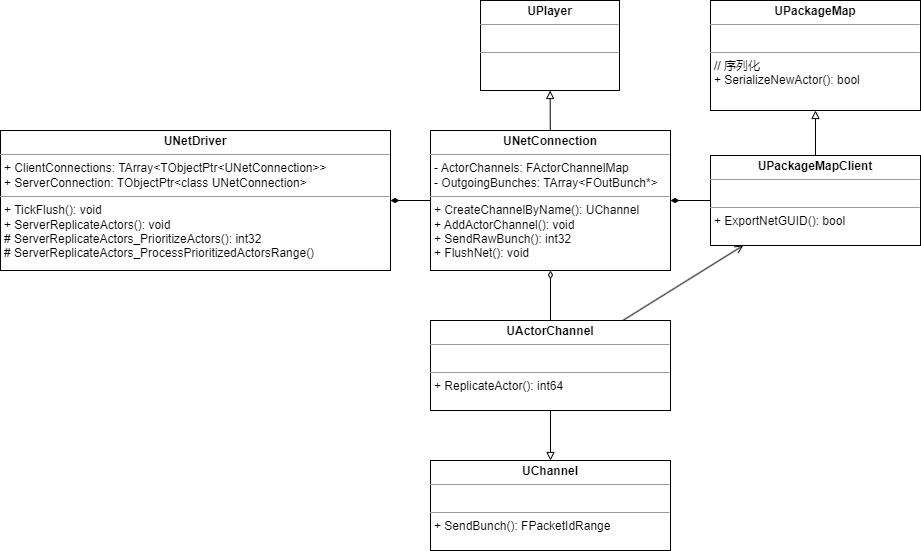

The diagram above was exported from draw.io. Its source (the exported page's mxGraphModel, read from the mxfile embedded in the PNG):
<mxGraphModel dx="2433" dy="889" grid="1" gridSize="10" guides="1" tooltips="1" connect="1" arrows="1" fold="1" page="1" pageScale="1" pageWidth="827" pageHeight="1169" background="none" math="0" shadow="1">
  <root>
    <mxCell id="0" />
    <mxCell id="1" parent="0" />
    <mxCell id="2" value="&lt;p style=&quot;margin:0px;margin-top:4px;text-align:center;&quot;&gt;&lt;b&gt;UNetDriver&lt;/b&gt;&lt;br&gt;&lt;/p&gt;&lt;hr size=&quot;1&quot;&gt;&lt;p style=&quot;margin:0px;margin-left:4px;&quot;&gt;+ ClientConnections: TArray&amp;lt;TObjectPtr&amp;lt;UNetConnection&amp;gt;&amp;gt;&lt;/p&gt;&lt;p style=&quot;margin:0px;margin-left:4px;&quot;&gt;+&amp;nbsp;ServerConnection:&amp;nbsp;TObjectPtr&amp;lt;class UNetConnection&amp;gt;&lt;/p&gt;&lt;hr size=&quot;1&quot;&gt;&lt;p style=&quot;margin:0px;margin-left:4px;&quot;&gt;+ TickFlush(): void&lt;/p&gt;&lt;p style=&quot;margin:0px;margin-left:4px;&quot;&gt;+ ServerReplicateActors(): void&lt;/p&gt;&lt;p style=&quot;margin:0px;margin-left:4px;&quot;&gt;# ServerReplicateActors_PrioritizeActors(): int32&lt;/p&gt;&lt;p style=&quot;margin:0px;margin-left:4px;&quot;&gt;# ServerReplicateActors_ProcessPrioritizedActorsRange()&lt;/p&gt;&lt;p style=&quot;margin:0px;margin-left:4px;&quot;&gt;&lt;br&gt;&lt;/p&gt;" style="verticalAlign=top;align=left;overflow=fill;fontSize=12;fontFamily=Helvetica;html=1;hachureGap=4;fontSource=https%3A%2F%2Ffonts.googleapis.com%2Fcss%3Ffamily%3DArchitects%2BDaughter;" parent="1" vertex="1">
      <mxGeometry x="-170" y="270" width="390" height="140" as="geometry" />
    </mxCell>
    <mxCell id="4" style="edgeStyle=none;hachureGap=4;html=1;fontFamily=Architects Daughter;fontSource=https%3A%2F%2Ffonts.googleapis.com%2Fcss%3Ffamily%3DArchitects%2BDaughter;fontSize=16;endArrow=diamondThin;endFill=1;" parent="1" source="3" target="2" edge="1">
      <mxGeometry relative="1" as="geometry" />
    </mxCell>
    <mxCell id="14" style="edgeStyle=none;html=1;endArrow=block;endFill=0;" parent="1" source="3" target="13" edge="1">
      <mxGeometry relative="1" as="geometry" />
    </mxCell>
    <mxCell id="3" value="&lt;p style=&quot;margin:0px;margin-top:4px;text-align:center;&quot;&gt;&lt;b&gt;UNetConnection&lt;/b&gt;&lt;br&gt;&lt;/p&gt;&lt;hr size=&quot;1&quot;&gt;&lt;p style=&quot;margin:0px;margin-left:4px;&quot;&gt;-&amp;nbsp;ActorChannels:&amp;nbsp;FActorChannelMap&lt;/p&gt;&lt;p style=&quot;margin:0px;margin-left:4px;&quot;&gt;-&amp;nbsp;OutgoingBunches:&amp;nbsp;TArray&amp;lt;FOutBunch*&amp;gt;&lt;/p&gt;&lt;hr size=&quot;1&quot;&gt;&lt;p style=&quot;margin:0px;margin-left:4px;&quot;&gt;+ CreateChannelByName(): UChannel&lt;/p&gt;&lt;p style=&quot;margin:0px;margin-left:4px;&quot;&gt;+ AddActorChannel(): void&lt;/p&gt;&lt;p style=&quot;margin:0px;margin-left:4px;&quot;&gt;+&amp;nbsp;SendRawBunch(): int32&lt;/p&gt;&lt;p style=&quot;margin:0px;margin-left:4px;&quot;&gt;+&amp;nbsp;FlushNet(): void&lt;/p&gt;" style="verticalAlign=top;align=left;overflow=fill;fontSize=12;fontFamily=Helvetica;html=1;hachureGap=4;fontSource=https%3A%2F%2Ffonts.googleapis.com%2Fcss%3Ffamily%3DArchitects%2BDaughter;" parent="1" vertex="1">
      <mxGeometry x="260" y="270" width="240" height="140" as="geometry" />
    </mxCell>
    <mxCell id="11" style="edgeStyle=none;html=1;endArrow=open;endFill=0;" parent="1" source="5" target="6" edge="1">
      <mxGeometry relative="1" as="geometry" />
    </mxCell>
    <mxCell id="12" style="edgeStyle=none;html=1;endArrow=diamondThin;endFill=0;" parent="1" source="5" target="3" edge="1">
      <mxGeometry relative="1" as="geometry" />
    </mxCell>
    <mxCell id="16" style="edgeStyle=none;html=1;endArrow=block;endFill=0;" edge="1" parent="1" source="5" target="15">
      <mxGeometry relative="1" as="geometry" />
    </mxCell>
    <mxCell id="5" value="&lt;p style=&quot;margin:0px;margin-top:4px;text-align:center;&quot;&gt;&lt;b&gt;UActorChannel&lt;/b&gt;&lt;br&gt;&lt;/p&gt;&lt;hr size=&quot;1&quot;&gt;&lt;p style=&quot;margin:0px;margin-left:4px;&quot;&gt;&lt;br&gt;&lt;/p&gt;&lt;hr size=&quot;1&quot;&gt;&lt;p style=&quot;margin:0px;margin-left:4px;&quot;&gt;+ ReplicateActor(): int64&lt;/p&gt;" style="verticalAlign=top;align=left;overflow=fill;fontSize=12;fontFamily=Helvetica;html=1;hachureGap=4;fontSource=https%3A%2F%2Ffonts.googleapis.com%2Fcss%3Ffamily%3DArchitects%2BDaughter;" parent="1" vertex="1">
      <mxGeometry x="260" y="460" width="240" height="90" as="geometry" />
    </mxCell>
    <mxCell id="7" style="edgeStyle=none;hachureGap=4;html=1;fontFamily=Architects Daughter;fontSource=https%3A%2F%2Ffonts.googleapis.com%2Fcss%3Ffamily%3DArchitects%2BDaughter;fontSize=16;endArrow=diamondThin;endFill=1;" parent="1" source="6" target="3" edge="1">
      <mxGeometry relative="1" as="geometry" />
    </mxCell>
    <mxCell id="10" style="edgeStyle=none;hachureGap=4;html=1;fontFamily=Architects Daughter;fontSource=https%3A%2F%2Ffonts.googleapis.com%2Fcss%3Ffamily%3DArchitects%2BDaughter;fontSize=16;endArrow=block;endFill=0;" parent="1" source="6" target="9" edge="1">
      <mxGeometry relative="1" as="geometry" />
    </mxCell>
    <mxCell id="6" value="&lt;p style=&quot;margin:0px;margin-top:4px;text-align:center;&quot;&gt;&lt;b&gt;UPackageMapClient&lt;/b&gt;&lt;br&gt;&lt;/p&gt;&lt;hr size=&quot;1&quot;&gt;&lt;p style=&quot;margin:0px;margin-left:4px;&quot;&gt;&lt;br&gt;&lt;/p&gt;&lt;hr size=&quot;1&quot;&gt;&lt;p style=&quot;border-color: var(--border-color); margin: 0px 0px 0px 4px;&quot;&gt;&lt;span style=&quot;background-color: initial;&quot;&gt;+ ExportNetGUID(): bool&lt;/span&gt;&lt;br&gt;&lt;/p&gt;" style="verticalAlign=top;align=left;overflow=fill;fontSize=12;fontFamily=Helvetica;html=1;hachureGap=4;fontSource=https%3A%2F%2Ffonts.googleapis.com%2Fcss%3Ffamily%3DArchitects%2BDaughter;" parent="1" vertex="1">
      <mxGeometry x="540" y="295" width="210" height="90" as="geometry" />
    </mxCell>
    <mxCell id="9" value="&lt;p style=&quot;margin:0px;margin-top:4px;text-align:center;&quot;&gt;&lt;b&gt;UPackageMap&lt;/b&gt;&lt;br&gt;&lt;/p&gt;&lt;hr size=&quot;1&quot;&gt;&lt;p style=&quot;margin:0px;margin-left:4px;&quot;&gt;&lt;br&gt;&lt;/p&gt;&lt;hr size=&quot;1&quot;&gt;&lt;p style=&quot;margin:0px;margin-left:4px;&quot;&gt;// 序列化&lt;/p&gt;&lt;p style=&quot;margin:0px;margin-left:4px;&quot;&gt;+ SerializeNewActor(): bool&lt;/p&gt;&lt;p style=&quot;margin:0px;margin-left:4px;&quot;&gt;&lt;br&gt;&lt;/p&gt;" style="verticalAlign=top;align=left;overflow=fill;fontSize=12;fontFamily=Helvetica;html=1;hachureGap=4;fontSource=https%3A%2F%2Ffonts.googleapis.com%2Fcss%3Ffamily%3DArchitects%2BDaughter;" parent="1" vertex="1">
      <mxGeometry x="540" y="140" width="210" height="110" as="geometry" />
    </mxCell>
    <mxCell id="13" value="&lt;p style=&quot;margin:0px;margin-top:4px;text-align:center;&quot;&gt;&lt;b&gt;UPlayer&lt;/b&gt;&lt;br&gt;&lt;/p&gt;&lt;hr size=&quot;1&quot;&gt;&lt;p style=&quot;margin:0px;margin-left:4px;&quot;&gt;&lt;br&gt;&lt;/p&gt;&lt;hr size=&quot;1&quot;&gt;&lt;p style=&quot;margin:0px;margin-left:4px;&quot;&gt;&lt;br&gt;&lt;/p&gt;" style="verticalAlign=top;align=left;overflow=fill;fontSize=12;fontFamily=Helvetica;html=1;hachureGap=4;fontSource=https%3A%2F%2Ffonts.googleapis.com%2Fcss%3Ffamily%3DArchitects%2BDaughter;" parent="1" vertex="1">
      <mxGeometry x="310" y="140" width="139" height="90" as="geometry" />
    </mxCell>
    <mxCell id="15" value="&lt;p style=&quot;margin:0px;margin-top:4px;text-align:center;&quot;&gt;&lt;b&gt;UChannel&lt;/b&gt;&lt;br&gt;&lt;/p&gt;&lt;hr size=&quot;1&quot;&gt;&lt;p style=&quot;margin:0px;margin-left:4px;&quot;&gt;&lt;br&gt;&lt;/p&gt;&lt;hr size=&quot;1&quot;&gt;&lt;p style=&quot;margin:0px;margin-left:4px;&quot;&gt;+ SendBunch(): FPacketIdRange&lt;/p&gt;" style="verticalAlign=top;align=left;overflow=fill;fontSize=12;fontFamily=Helvetica;html=1;hachureGap=4;fontSource=https%3A%2F%2Ffonts.googleapis.com%2Fcss%3Ffamily%3DArchitects%2BDaughter;" vertex="1" parent="1">
      <mxGeometry x="260" y="600" width="240" height="90" as="geometry" />
    </mxCell>
  </root>
</mxGraphModel>